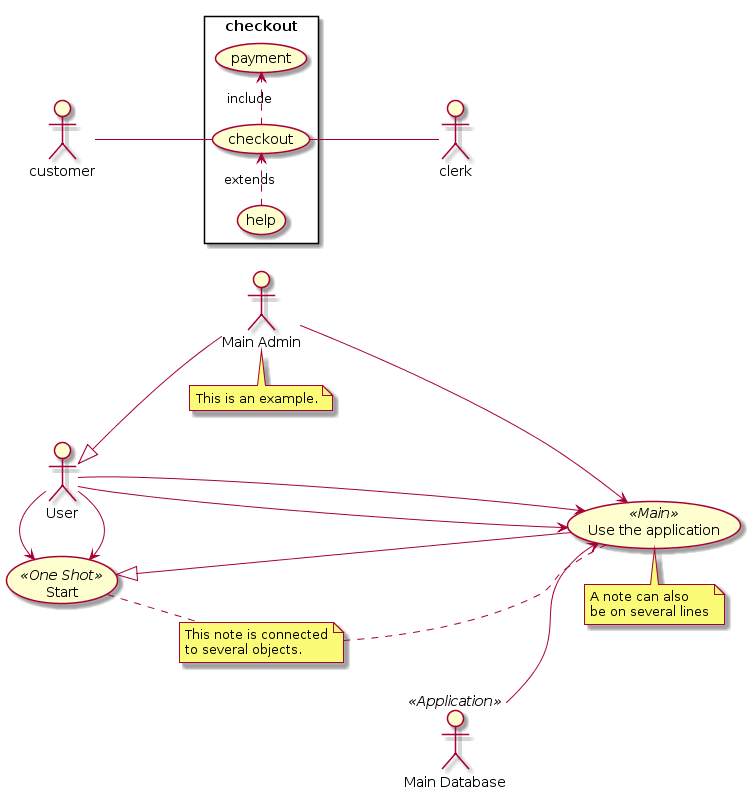

The diagram above was rendered by PlantUML. Its source (embedded in the PNG):
@startuml
:Main Admin: as Admin
(Use the application) as (Use)

User -> (Start)
User --> (Use)

Admin ---> (Use)

note right of Admin : This is an example.

note right of (Use)
A note can also
be on several lines
end note

note "This note is connected\nto several objects." as N2
(Start) .. N2
N2 .. (Use)

:Main Admin: as Admin
(Use the application) as (Use)
User <|-- Admin
(Start) <|-- (Use)

:Main Database: as MySql << Application >>
(Start) << One Shot >>
(Use the application) as (Use) << Main >>
User -> (Start)
User --> (Use)
MySql --> (Use)


left to right direction
skinparam packageStyle rectangle
actor customer
actor clerk
rectangle checkout {
customer -- (checkout)
(checkout) .> (payment) : include
(help) .> (checkout) : extends
(checkout) -- clerk
}


@enduml